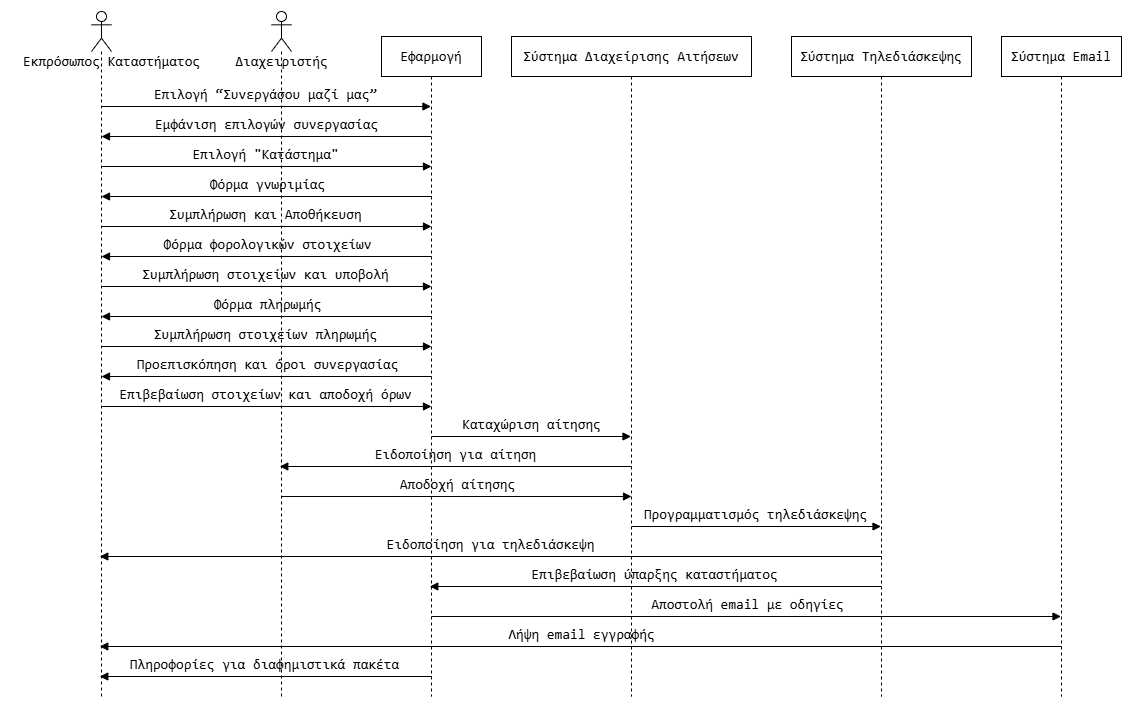

The diagram above was exported from draw.io. Its source (the exported page's mxGraphModel, read from the mxfile embedded in the PNG):
<mxGraphModel dx="1933" dy="2013" grid="1" gridSize="10" guides="1" tooltips="1" connect="1" arrows="1" fold="1" page="1" pageScale="1" pageWidth="850" pageHeight="1100" math="0" shadow="0">
  <root>
    <mxCell id="0" />
    <mxCell id="1" parent="0" />
    <mxCell id="LT_lT75TnO92IbCUL9so-1" value="" style="shape=umlLifeline;perimeter=lifelinePerimeter;whiteSpace=wrap;html=1;container=1;dropTarget=0;collapsible=0;recursiveResize=0;outlineConnect=0;portConstraint=eastwest;newEdgeStyle={&quot;curved&quot;:0,&quot;rounded&quot;:0};participant=umlActor;fontColor=default;labelBackgroundColor=none;" vertex="1" parent="1">
      <mxGeometry x="110" y="60" width="20" height="685" as="geometry" />
    </mxCell>
    <mxCell id="LT_lT75TnO92IbCUL9so-2" value="" style="shape=umlLifeline;perimeter=lifelinePerimeter;whiteSpace=wrap;html=1;container=1;dropTarget=0;collapsible=0;recursiveResize=0;outlineConnect=0;portConstraint=eastwest;newEdgeStyle={&quot;curved&quot;:0,&quot;rounded&quot;:0};participant=umlActor;fontColor=default;labelBackgroundColor=none;" vertex="1" parent="1">
      <mxGeometry x="290" y="60" width="20" height="685" as="geometry" />
    </mxCell>
    <mxCell id="LT_lT75TnO92IbCUL9so-3" value="&lt;div style=&quot;font-family: Consolas, &amp;quot;Courier New&amp;quot;, monospace; font-size: 14px; line-height: 19px; white-space: pre;&quot;&gt;&lt;span style=&quot;&quot;&gt;Εφαρμογή&lt;/span&gt;&lt;/div&gt;" style="shape=umlLifeline;perimeter=lifelinePerimeter;whiteSpace=wrap;html=1;container=1;dropTarget=0;collapsible=0;recursiveResize=0;outlineConnect=0;portConstraint=eastwest;newEdgeStyle={&quot;curved&quot;:0,&quot;rounded&quot;:0};fontColor=default;labelBackgroundColor=none;" vertex="1" parent="1">
      <mxGeometry x="400" y="85" width="100" height="660" as="geometry" />
    </mxCell>
    <mxCell id="LT_lT75TnO92IbCUL9so-5" value="&lt;div style=&quot;font-family: Consolas, &amp;quot;Courier New&amp;quot;, monospace; font-size: 14px; line-height: 19px; white-space: pre;&quot;&gt;&lt;span style=&quot;&quot;&gt;Σύστημα Τηλεδιάσκεψης&lt;/span&gt;&lt;/div&gt;" style="shape=umlLifeline;perimeter=lifelinePerimeter;whiteSpace=wrap;html=1;container=1;dropTarget=0;collapsible=0;recursiveResize=0;outlineConnect=0;portConstraint=eastwest;newEdgeStyle={&quot;curved&quot;:0,&quot;rounded&quot;:0};fontColor=default;labelBackgroundColor=none;" vertex="1" parent="1">
      <mxGeometry x="810" y="85" width="180" height="660" as="geometry" />
    </mxCell>
    <mxCell id="LT_lT75TnO92IbCUL9so-6" value="&lt;div style=&quot;font-family: Consolas, &amp;quot;Courier New&amp;quot;, monospace; font-size: 14px; line-height: 19px; white-space: pre;&quot;&gt;&lt;span style=&quot;&quot;&gt;Σύστημα Email&lt;/span&gt;&lt;/div&gt;" style="shape=umlLifeline;perimeter=lifelinePerimeter;whiteSpace=wrap;html=1;container=1;dropTarget=0;collapsible=0;recursiveResize=0;outlineConnect=0;portConstraint=eastwest;newEdgeStyle={&quot;curved&quot;:0,&quot;rounded&quot;:0};fontColor=default;labelBackgroundColor=none;" vertex="1" parent="1">
      <mxGeometry x="1020" y="85" width="120" height="660" as="geometry" />
    </mxCell>
    <mxCell id="LT_lT75TnO92IbCUL9so-7" value="&lt;div style=&quot;font-family: Consolas, &amp;quot;Courier New&amp;quot;, monospace; font-size: 14px; line-height: 19px; white-space-collapse: preserve;&quot;&gt;&lt;span style=&quot;&quot;&gt;Εκπρόσωπος Καταστήματος&lt;/span&gt;&lt;/div&gt;" style="text;html=1;align=center;verticalAlign=middle;resizable=0;points=[];autosize=1;strokeColor=none;fillColor=none;fontColor=default;labelBackgroundColor=none;" vertex="1" parent="1">
      <mxGeometry x="30" y="95" width="200" height="30" as="geometry" />
    </mxCell>
    <mxCell id="LT_lT75TnO92IbCUL9so-8" value="&lt;div style=&quot;font-family: Consolas, &amp;quot;Courier New&amp;quot;, monospace; font-size: 14px; line-height: 19px; white-space-collapse: preserve;&quot;&gt;&lt;span style=&quot;&quot;&gt;Διαχειριστής&lt;/span&gt;&lt;/div&gt;" style="text;html=1;align=center;verticalAlign=middle;resizable=0;points=[];autosize=1;strokeColor=none;fillColor=none;fontColor=default;labelBackgroundColor=none;" vertex="1" parent="1">
      <mxGeometry x="240" y="95" width="120" height="30" as="geometry" />
    </mxCell>
    <mxCell id="LT_lT75TnO92IbCUL9so-9" value="&lt;div style=&quot;font-family: Consolas, &amp;quot;Courier New&amp;quot;, monospace; font-size: 14px; line-height: 19px; white-space: pre;&quot;&gt;&lt;div style=&quot;line-height: 19px;&quot;&gt;&lt;span style=&quot;&quot;&gt;Σύστημα Διαχείρισης Αιτήσεων&lt;/span&gt;&lt;/div&gt;&lt;/div&gt;" style="shape=umlLifeline;perimeter=lifelinePerimeter;whiteSpace=wrap;html=1;container=1;dropTarget=0;collapsible=0;recursiveResize=0;outlineConnect=0;portConstraint=eastwest;newEdgeStyle={&quot;curved&quot;:0,&quot;rounded&quot;:0};fontColor=default;labelBackgroundColor=none;" vertex="1" parent="1">
      <mxGeometry x="530" y="85" width="240" height="660" as="geometry" />
    </mxCell>
    <mxCell id="LT_lT75TnO92IbCUL9so-10" value="&lt;div style=&quot;font-family: Consolas, &amp;quot;Courier New&amp;quot;, monospace; font-size: 14px; line-height: 19px; white-space-collapse: preserve;&quot;&gt;Επιλογή “Συνεργάσου μαζί μας”&lt;/div&gt;" style="html=1;verticalAlign=bottom;endArrow=block;curved=0;rounded=0;fontColor=default;labelBackgroundColor=none;" edge="1" parent="1" target="LT_lT75TnO92IbCUL9so-3">
      <mxGeometry x="0.0015" width="80" relative="1" as="geometry">
        <mxPoint x="120" y="155" as="sourcePoint" />
        <mxPoint x="200" y="155" as="targetPoint" />
        <mxPoint as="offset" />
      </mxGeometry>
    </mxCell>
    <mxCell id="LT_lT75TnO92IbCUL9so-11" value="&lt;div style=&quot;font-family: Consolas, &amp;quot;Courier New&amp;quot;, monospace; font-size: 14px; line-height: 19px; white-space-collapse: preserve;&quot;&gt;Εμφάνιση επιλογών συνεργασίας&lt;/div&gt;" style="html=1;verticalAlign=bottom;endArrow=block;curved=0;rounded=0;fontColor=default;labelBackgroundColor=none;" edge="1" parent="1" source="LT_lT75TnO92IbCUL9so-3">
      <mxGeometry x="0.0015" width="80" relative="1" as="geometry">
        <mxPoint x="300" y="185" as="sourcePoint" />
        <mxPoint x="120" y="185" as="targetPoint" />
        <mxPoint as="offset" />
      </mxGeometry>
    </mxCell>
    <mxCell id="LT_lT75TnO92IbCUL9so-22" value="&lt;div style=&quot;font-family: Consolas, &amp;quot;Courier New&amp;quot;, monospace; font-size: 14px; line-height: 19px; white-space-collapse: preserve;&quot;&gt;Επιλογή &quot;Κατάστημα&quot;&lt;/div&gt;" style="html=1;verticalAlign=bottom;endArrow=block;curved=0;rounded=0;fontColor=default;labelBackgroundColor=none;" edge="1" parent="1">
      <mxGeometry width="80" relative="1" as="geometry">
        <mxPoint x="120" y="215" as="sourcePoint" />
        <mxPoint x="450" y="215" as="targetPoint" />
        <mxPoint as="offset" />
      </mxGeometry>
    </mxCell>
    <mxCell id="LT_lT75TnO92IbCUL9so-23" value="&lt;div style=&quot;font-family: Consolas, &amp;quot;Courier New&amp;quot;, monospace; font-size: 14px; line-height: 19px; white-space-collapse: preserve;&quot;&gt;Φόρμα γνωριμίας&lt;/div&gt;" style="html=1;verticalAlign=bottom;endArrow=block;curved=0;rounded=0;fontColor=default;labelBackgroundColor=none;" edge="1" parent="1">
      <mxGeometry width="80" relative="1" as="geometry">
        <mxPoint x="450" y="245" as="sourcePoint" />
        <mxPoint x="120" y="245" as="targetPoint" />
        <mxPoint as="offset" />
      </mxGeometry>
    </mxCell>
    <mxCell id="LT_lT75TnO92IbCUL9so-24" value="&lt;div style=&quot;font-family: Consolas, &amp;quot;Courier New&amp;quot;, monospace; font-size: 14px; line-height: 19px; white-space-collapse: preserve;&quot;&gt;Συμπλήρωση και Αποθήκευση&lt;/div&gt;" style="html=1;verticalAlign=bottom;endArrow=block;curved=0;rounded=0;fontColor=default;labelBackgroundColor=none;" edge="1" parent="1">
      <mxGeometry width="80" relative="1" as="geometry">
        <mxPoint x="120" y="275" as="sourcePoint" />
        <mxPoint x="450" y="275" as="targetPoint" />
        <mxPoint as="offset" />
      </mxGeometry>
    </mxCell>
    <mxCell id="LT_lT75TnO92IbCUL9so-25" value="&lt;div style=&quot;font-family: Consolas, &amp;quot;Courier New&amp;quot;, monospace; font-size: 14px; line-height: 19px; white-space-collapse: preserve;&quot;&gt;Φόρμα φορολογικών στοιχείων&lt;/div&gt;" style="html=1;verticalAlign=bottom;endArrow=block;curved=0;rounded=0;fontColor=default;labelBackgroundColor=none;" edge="1" parent="1">
      <mxGeometry width="80" relative="1" as="geometry">
        <mxPoint x="450" y="305" as="sourcePoint" />
        <mxPoint x="120" y="305" as="targetPoint" />
      </mxGeometry>
    </mxCell>
    <mxCell id="LT_lT75TnO92IbCUL9so-26" value="&lt;div style=&quot;font-family: Consolas, &amp;quot;Courier New&amp;quot;, monospace; font-size: 14px; line-height: 19px; white-space-collapse: preserve;&quot;&gt;Συμπλήρωση στοιχείων και υποβολή&lt;/div&gt;" style="html=1;verticalAlign=bottom;endArrow=block;curved=0;rounded=0;fontColor=default;labelBackgroundColor=none;" edge="1" parent="1">
      <mxGeometry width="80" relative="1" as="geometry">
        <mxPoint x="120" y="335" as="sourcePoint" />
        <mxPoint x="450" y="335" as="targetPoint" />
        <mxPoint as="offset" />
      </mxGeometry>
    </mxCell>
    <mxCell id="LT_lT75TnO92IbCUL9so-27" value="&lt;div style=&quot;font-family: Consolas, &amp;quot;Courier New&amp;quot;, monospace; font-size: 14px; line-height: 19px; white-space-collapse: preserve;&quot;&gt;Φόρμα πληρωμής&lt;/div&gt;" style="html=1;verticalAlign=bottom;endArrow=block;curved=0;rounded=0;fontColor=default;labelBackgroundColor=none;" edge="1" parent="1">
      <mxGeometry width="80" relative="1" as="geometry">
        <mxPoint x="450" y="365" as="sourcePoint" />
        <mxPoint x="120" y="365" as="targetPoint" />
        <mxPoint as="offset" />
      </mxGeometry>
    </mxCell>
    <mxCell id="LT_lT75TnO92IbCUL9so-28" value="&lt;div style=&quot;font-family: Consolas, &amp;quot;Courier New&amp;quot;, monospace; font-size: 14px; line-height: 19px; white-space-collapse: preserve;&quot;&gt;Συμπλήρωση στοιχείων πληρωμής&lt;/div&gt;" style="html=1;verticalAlign=bottom;endArrow=block;curved=0;rounded=0;fontColor=default;labelBackgroundColor=none;" edge="1" parent="1">
      <mxGeometry width="80" relative="1" as="geometry">
        <mxPoint x="120" y="395" as="sourcePoint" />
        <mxPoint x="450" y="395" as="targetPoint" />
        <mxPoint as="offset" />
      </mxGeometry>
    </mxCell>
    <mxCell id="LT_lT75TnO92IbCUL9so-29" value="&lt;div style=&quot;font-family: Consolas, &amp;quot;Courier New&amp;quot;, monospace; font-size: 14px; line-height: 19px; white-space-collapse: preserve;&quot;&gt;Προεπισκόπηση και όροι συνεργασίας&lt;/div&gt;" style="html=1;verticalAlign=bottom;endArrow=block;curved=0;rounded=0;fontColor=default;labelBackgroundColor=none;" edge="1" parent="1">
      <mxGeometry width="80" relative="1" as="geometry">
        <mxPoint x="450" y="425" as="sourcePoint" />
        <mxPoint x="120" y="425" as="targetPoint" />
        <mxPoint as="offset" />
      </mxGeometry>
    </mxCell>
    <mxCell id="LT_lT75TnO92IbCUL9so-30" value="&lt;div style=&quot;font-family: Consolas, &amp;quot;Courier New&amp;quot;, monospace; font-size: 14px; line-height: 19px; white-space-collapse: preserve;&quot;&gt;Επιβεβαίωση στοιχείων και αποδοχή όρων&lt;/div&gt;" style="html=1;verticalAlign=bottom;endArrow=block;curved=0;rounded=0;fontColor=default;labelBackgroundColor=none;" edge="1" parent="1">
      <mxGeometry width="80" relative="1" as="geometry">
        <mxPoint x="120" y="455" as="sourcePoint" />
        <mxPoint x="450" y="455" as="targetPoint" />
        <mxPoint as="offset" />
      </mxGeometry>
    </mxCell>
    <mxCell id="LT_lT75TnO92IbCUL9so-31" value="&lt;div style=&quot;font-family: Consolas, &amp;quot;Courier New&amp;quot;, monospace; font-size: 14px; line-height: 19px; white-space-collapse: preserve;&quot;&gt;Καταχώριση αίτησης&lt;/div&gt;" style="html=1;verticalAlign=bottom;endArrow=block;curved=0;rounded=0;fontColor=default;labelBackgroundColor=none;" edge="1" parent="1" target="LT_lT75TnO92IbCUL9so-9">
      <mxGeometry x="0.0025" width="80" relative="1" as="geometry">
        <mxPoint x="450" y="485" as="sourcePoint" />
        <mxPoint x="530" y="485" as="targetPoint" />
        <mxPoint as="offset" />
      </mxGeometry>
    </mxCell>
    <mxCell id="LT_lT75TnO92IbCUL9so-32" value="&lt;div style=&quot;font-family: Consolas, &amp;quot;Courier New&amp;quot;, monospace; font-size: 14px; line-height: 19px; white-space-collapse: preserve;&quot;&gt;Ειδοποίηση για αίτηση&lt;/div&gt;" style="html=1;verticalAlign=bottom;endArrow=block;curved=0;rounded=0;fontColor=default;labelBackgroundColor=none;" edge="1" parent="1" target="LT_lT75TnO92IbCUL9so-2">
      <mxGeometry x="-0.001" width="80" relative="1" as="geometry">
        <mxPoint x="650" y="515" as="sourcePoint" />
        <mxPoint x="570" y="515" as="targetPoint" />
        <mxPoint as="offset" />
      </mxGeometry>
    </mxCell>
    <mxCell id="LT_lT75TnO92IbCUL9so-33" value="&lt;div style=&quot;font-family: Consolas, &amp;quot;Courier New&amp;quot;, monospace; font-size: 14px; line-height: 19px; white-space-collapse: preserve;&quot;&gt;Αποδοχή αίτησης&lt;/div&gt;" style="html=1;verticalAlign=bottom;endArrow=block;curved=0;rounded=0;fontColor=default;labelBackgroundColor=none;" edge="1" parent="1">
      <mxGeometry width="80" relative="1" as="geometry">
        <mxPoint x="300" y="545" as="sourcePoint" />
        <mxPoint x="650" y="545" as="targetPoint" />
        <mxPoint as="offset" />
      </mxGeometry>
    </mxCell>
    <mxCell id="LT_lT75TnO92IbCUL9so-34" value="&lt;div style=&quot;font-family: Consolas, &amp;quot;Courier New&amp;quot;, monospace; font-size: 14px; line-height: 19px; white-space-collapse: preserve;&quot;&gt;Προγραμματισμός τηλεδιάσκεψης&lt;/div&gt;" style="html=1;verticalAlign=bottom;endArrow=block;curved=0;rounded=0;fontColor=default;labelBackgroundColor=none;" edge="1" parent="1" target="LT_lT75TnO92IbCUL9so-5">
      <mxGeometry x="0.002" width="80" relative="1" as="geometry">
        <mxPoint x="650" y="575" as="sourcePoint" />
        <mxPoint x="730" y="575" as="targetPoint" />
        <mxPoint as="offset" />
      </mxGeometry>
    </mxCell>
    <mxCell id="LT_lT75TnO92IbCUL9so-35" value="&lt;div style=&quot;font-family: Consolas, &amp;quot;Courier New&amp;quot;, monospace; font-size: 14px; line-height: 19px; white-space-collapse: preserve;&quot;&gt;Ειδοποίηση για τηλεδιάσκεψη&lt;/div&gt;" style="html=1;verticalAlign=bottom;endArrow=block;curved=0;rounded=0;fontColor=default;labelBackgroundColor=none;" edge="1" parent="1" target="LT_lT75TnO92IbCUL9so-1">
      <mxGeometry x="-0.0004" width="80" relative="1" as="geometry">
        <mxPoint x="900" y="605" as="sourcePoint" />
        <mxPoint x="820" y="605" as="targetPoint" />
        <mxPoint as="offset" />
      </mxGeometry>
    </mxCell>
    <mxCell id="LT_lT75TnO92IbCUL9so-36" value="&lt;div style=&quot;font-family: Consolas, &amp;quot;Courier New&amp;quot;, monospace; font-size: 14px; line-height: 19px; white-space-collapse: preserve;&quot;&gt;Επιβεβαίωση ύπαρξης καταστήματος&lt;/div&gt;" style="html=1;verticalAlign=bottom;endArrow=block;curved=0;rounded=0;fontColor=default;labelBackgroundColor=none;" edge="1" parent="1" target="LT_lT75TnO92IbCUL9so-3">
      <mxGeometry x="-0.0007" width="80" relative="1" as="geometry">
        <mxPoint x="900" y="635" as="sourcePoint" />
        <mxPoint x="820" y="635" as="targetPoint" />
        <mxPoint as="offset" />
      </mxGeometry>
    </mxCell>
    <mxCell id="LT_lT75TnO92IbCUL9so-37" value="&lt;div style=&quot;font-family: Consolas, &amp;quot;Courier New&amp;quot;, monospace; font-size: 14px; line-height: 19px; white-space-collapse: preserve;&quot;&gt;Αποστολή email με οδηγίες&lt;/div&gt;" style="html=1;verticalAlign=bottom;endArrow=block;curved=0;rounded=0;fontColor=default;labelBackgroundColor=none;" edge="1" parent="1" target="LT_lT75TnO92IbCUL9so-6">
      <mxGeometry x="0.0008" width="80" relative="1" as="geometry">
        <mxPoint x="450" y="665" as="sourcePoint" />
        <mxPoint x="901" y="665" as="targetPoint" />
        <mxPoint as="offset" />
      </mxGeometry>
    </mxCell>
    <mxCell id="LT_lT75TnO92IbCUL9so-38" value="&lt;div style=&quot;font-family: Consolas, &amp;quot;Courier New&amp;quot;, monospace; font-size: 14px; line-height: 19px; white-space-collapse: preserve;&quot;&gt;Λήψη email εγγραφής&lt;/div&gt;" style="html=1;verticalAlign=bottom;endArrow=block;curved=0;rounded=0;fontColor=default;labelBackgroundColor=none;" edge="1" parent="1" target="LT_lT75TnO92IbCUL9so-1">
      <mxGeometry x="-0.0003" width="80" relative="1" as="geometry">
        <mxPoint x="1080" y="695" as="sourcePoint" />
        <mxPoint x="1000" y="695" as="targetPoint" />
        <mxPoint as="offset" />
      </mxGeometry>
    </mxCell>
    <mxCell id="LT_lT75TnO92IbCUL9so-39" value="&lt;div style=&quot;font-family: Consolas, &amp;quot;Courier New&amp;quot;, monospace; font-size: 14px; line-height: 19px; white-space-collapse: preserve;&quot;&gt;Πληροφορίες για διαφημιστικά πακέτα&lt;/div&gt;" style="html=1;verticalAlign=bottom;endArrow=block;curved=0;rounded=0;fontColor=default;labelBackgroundColor=none;" edge="1" parent="1" target="LT_lT75TnO92IbCUL9so-1">
      <mxGeometry x="-0.001" width="80" relative="1" as="geometry">
        <mxPoint x="450" y="725" as="sourcePoint" />
        <mxPoint x="370" y="725" as="targetPoint" />
        <mxPoint as="offset" />
      </mxGeometry>
    </mxCell>
  </root>
</mxGraphModel>